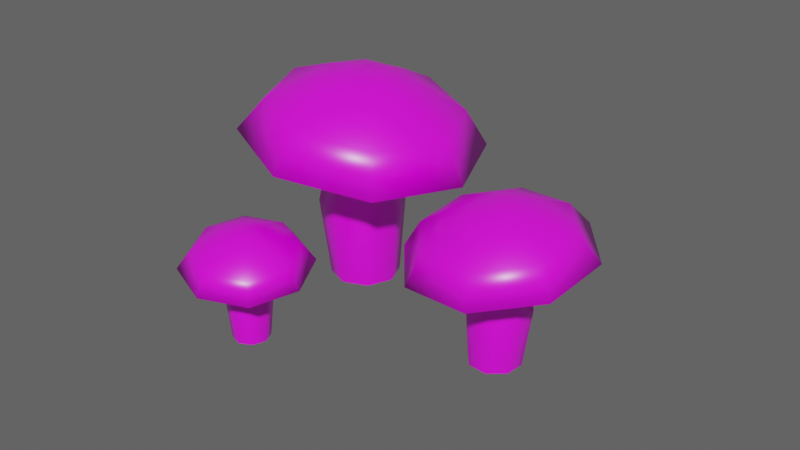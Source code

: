 # Source: mushroom.blend  (saved by Blender 2.82.7; exported with 4.5.12 LTS)
import bpy
from mathutils import Matrix  # noqa: F401  (used for matrix-valued properties, if any)

bpy.ops.wm.read_factory_settings(use_empty=True)
scene = bpy.context.scene
scene.name = 'Scene'

# ---- collections
col_collection = bpy.data.collections.new('Collection'); scene.collection.children.link(col_collection)

# ---- images (referenced by path relative to the original .blend; pixels are not part of the script)
import os
ASSET_DIR = os.environ.get("B2B_ASSET_DIR", "")  # directory of the original .blend (textures are referenced by path, not embedded)
HERE = os.path.dirname(os.path.abspath(__file__))  # packed textures are extracted next to this script under _unpacked/

def load_image(name, relpath, width, height, colorspace="sRGB"):
    """Load a texture the original file referenced (path relative to the .blend, or extracted next to this script)."""
    p = next((c for c in (os.path.join(HERE, relpath), os.path.join(ASSET_DIR, relpath)) if relpath and os.path.exists(c)), "")
    if p:
        img = bpy.data.images.load(p, check_existing=True)
        img.name = name
    else:  # same state as the original file: an image datablock whose file is absent (Cycles renders it pink)
        img = bpy.data.images.new(name, width, height)
        img.source = "FILE"
        img.filepath = "//" + (relpath or name)
    img.colorspace_settings.name = colorspace
    return img
img_untitled = load_image('Untitled', 'mushroom.png', 1024, 1024, 'sRGB')

# ---- materials (node trees are filled in below, after node groups)
mat_material_001 = bpy.data.materials.new('Material.001')
mat_material_001.use_transparent_shadow = False

# ---- material node trees
mat_material_001.use_nodes = True; mat_material_001.node_tree.nodes.clear()
_N = mat_material_001.node_tree.nodes; _L = mat_material_001.node_tree.links
n0 = _N.new('ShaderNodeOutputMaterial'); n0.name = 'Material Output'; n0.location = (300, 300)
n1 = _N.new('ShaderNodeBsdfPrincipled'); n1.name = 'Principled BSDF'; n1.location = (10, 300)
n1.distribution = 'GGX'
n1.subsurface_method = 'BURLEY'
n1.inputs[2].default_value = 0.3583
n1.inputs[3].default_value = 1.45
n1.inputs[13].default_value = 0.7333
n1.inputs[27].default_value = (0.0, 0.0, 0.0, 1.0)
n1.inputs[28].default_value = 1.0
n2 = _N.new('ShaderNodeTexImage'); n2.name = 'Image Texture'; n2.location = (-401, 168)
n2.image = img_untitled
_L.new(n1.outputs[0], n0.inputs[0])
_L.new(n2.outputs[0], n1.inputs[0])
n0.is_active_output = True

# ---- world
world_world = bpy.data.worlds.new('World'); scene.world = world_world
world_world.use_nodes = True; world_world.node_tree.nodes.clear()
_N = world_world.node_tree.nodes; _L = world_world.node_tree.links
n0 = _N.new('ShaderNodeOutputWorld'); n0.name = 'World Output'; n0.location = (300, 300)
n1 = _N.new('ShaderNodeBackground'); n1.name = 'Background'; n1.location = (10, 300)
n1.inputs[0].default_value = (0.05088, 0.05088, 0.05088, 1.0)
n1.inputs[1].default_value = 2.0
_L.new(n1.outputs[0], n0.inputs[0])
n0.is_active_output = True
world_world.color = (0.05088, 0.05088, 0.05088)
world_world.use_sun_shadow = False
world_world.sun_shadow_jitter_overblur = 0.0

# ---- meshes
me_circle = bpy.data.meshes.new('Circle')
me_circle.from_pydata([(1.431e-09, 0.808, 0.0), (-0.5713, 0.5713, 0.0), (-0.808, -3.389e-08, 0.0), (-0.5713, -0.5713, 0.0), (7.207e-08, -0.808, 0.0), (0.5713, -0.5713, 0.0), (0.808, 1.107e-08, 0.0), (0.5713, 0.5713, 0.0), (-0.06369, 1.0, 1.841), (-0.7708, 0.7071, 1.841), (-1.064, -1.124e-08, 1.841), (-0.7708, -0.7071, 1.841), (-0.06369, -1.0, 1.841), (0.6434, -0.7071, 1.841), (0.9363, 4.44e-08, 1.841), (0.6434, 0.7071, 1.841), (-0.002605, 0.716, 3.395), (-0.5032, 0.5063, 3.471), (-0.7105, -3.99e-08, 3.502), (-0.5032, -0.5063, 3.471), (-0.002605, -0.716, 3.395), (0.498, -0.5063, 3.319), (0.7053, 2.87e-08, 3.288), (0.498, 0.5063, 3.319), (-0.002605, 2.82, 3.395), (-1.974, 1.994, 3.693), (-2.791, -1.688e-07, 3.817), (-1.974, -1.994, 3.693), (-0.002605, -2.82, 3.395), (1.969, -1.994, 3.097), (2.785, 1.014e-07, 2.973), (1.969, 1.994, 3.097), (0.1032, 2.229, 4.215), (-1.455, 1.576, 4.45), (-2.101, -2.385e-07, 4.548), (-1.455, -1.576, 4.45), (0.1032, -2.229, 4.215), (1.662, -1.576, 3.979), (2.307, -2.493e-08, 3.881), (1.662, 1.576, 3.979), (0.1627, 1.226, 4.706), (-0.6944, 0.8668, 4.836), (-1.049, -2.243e-07, 4.89), (-0.6944, -0.8668, 4.836), (0.1627, -1.226, 4.706), (1.02, -0.8668, 4.577), (1.375, -1.068e-07, 4.523), (1.02, 0.8668, 4.577), (0.2358, 0.5444, 4.916), (-0.1448, 0.3849, 4.974), (-0.3025, -2.006e-07, 4.998), (-0.1448, -0.3849, 4.974), (0.2358, -0.5444, 4.916), (0.6164, -0.3849, 4.859), (0.774, -1.484e-07, 4.835), (0.6164, 0.3849, 4.859)], [], [(0, 8, 15, 7), (6, 14, 13, 5), (4, 12, 11, 3), (2, 10, 9, 1), (7, 15, 14, 6), (5, 13, 12, 4), (3, 11, 10, 2), (1, 9, 8, 0), (10, 18, 17, 9), (15, 23, 22, 14), (13, 21, 20, 12), (11, 19, 18, 10), (9, 17, 16, 8), (8, 16, 23, 15), (14, 22, 21, 13), (12, 20, 19, 11), (16, 24, 31, 23), (22, 30, 29, 21), (20, 28, 27, 19), (18, 26, 25, 17), (23, 31, 30, 22), (21, 29, 28, 20), (19, 27, 26, 18), (17, 25, 24, 16), (27, 35, 34, 26), (25, 33, 32, 24), (24, 32, 39, 31), (30, 38, 37, 29), (28, 36, 35, 27), (26, 34, 33, 25), (31, 39, 38, 30), (29, 37, 36, 28), (39, 47, 46, 38), (37, 45, 44, 36), (35, 43, 42, 34), (33, 41, 40, 32), (32, 40, 47, 39), (38, 46, 45, 37), (36, 44, 43, 35), (34, 42, 41, 33), (44, 52, 51, 43), (42, 50, 49, 41), (47, 55, 54, 46), (45, 53, 52, 44), (43, 51, 50, 42), (41, 49, 48, 40), (40, 48, 55, 47), (46, 54, 53, 45), (49, 50, 51, 52, 53, 54, 55, 48)])
me_circle.polygons.foreach_set('use_smooth', [True] * 49)
_uv = me_circle.uv_layers.new(name='UVMap')
_uv.uv.foreach_set('vector', [0.2283, 0.02345, 0.2102, 0.2234, 0.2894, 0.2155, 0.296, 0.02576, 0.3626, 0.02709, 0.3622, 0.2096, 0.4316, 0.2073, 0.4287, 0.02715, 0.4949, 0.02747, 0.4987, 0.2065, 0.5644, 0.2075, 0.5614, 0.02767, 0.6285, 0.02695, 0.6308, 0.2102, 0.7006, 0.2125, 0.696, 0.02607, 0.296, 0.02576, 0.2894, 0.2155, 0.3622, 0.2096, 0.3626, 0.02709, 0.4287, 0.02715, 0.4316, 0.2073, 0.4987, 0.2065, 0.4949, 0.02747, 0.5614, 0.02767, 0.5644, 0.2075, 0.6308, 0.2102, 0.6285, 0.02695, 0.696, 0.02607, 0.7006, 0.2125, 0.7786, 0.218, 0.7618, 0.02099, 0.6308, 0.2102, 0.6156, 0.3745, 0.6749, 0.3804, 0.7006, 0.2125, 0.2894, 0.2155, 0.3166, 0.369, 0.3768, 0.3596, 0.3622, 0.2096, 0.4316, 0.2073, 0.4373, 0.3575, 0.4973, 0.3619, 0.4987, 0.2065, 0.5644, 0.2075, 0.5566, 0.3687, 0.6156, 0.3745, 0.6308, 0.2102, 0.7006, 0.2125, 0.6749, 0.3804, 0.7354, 0.3868, 0.7786, 0.218, 0.2102, 0.2234, 0.2601, 0.3881, 0.3166, 0.369, 0.2894, 0.2155, 0.3622, 0.2096, 0.3768, 0.3596, 0.4373, 0.3575, 0.4316, 0.2073, 0.4987, 0.2065, 0.4973, 0.3619, 0.5566, 0.3687, 0.5644, 0.2075, 0.1583, 0.5385, 0.2423, 0.5721, 0.4491, 0.479, 0.3742, 0.4021, 0.6244, 0.4099, 0.5864, 0.4873, 0.6762, 0.5885, 0.8098, 0.5827, 0.8098, 0.8367, 0.7245, 0.8046, 0.5197, 0.897, 0.5931, 0.9717, 0.3436, 0.9618, 0.3842, 0.882, 0.29, 0.7863, 0.1588, 0.7915, 0.3742, 0.4021, 0.4491, 0.479, 0.5864, 0.4873, 0.6244, 0.4099, 0.8098, 0.5827, 0.6762, 0.5885, 0.7245, 0.8046, 0.8098, 0.8367, 0.5931, 0.9717, 0.5197, 0.897, 0.3842, 0.882, 0.3436, 0.9618, 0.1588, 0.7915, 0.29, 0.7863, 0.2423, 0.5721, 0.1583, 0.5385, 0.5197, 0.897, 0.5071, 0.8332, 0.4127, 0.8264, 0.3842, 0.882, 0.29, 0.7863, 0.35, 0.7575, 0.3423, 0.6252, 0.2423, 0.5721, 0.2423, 0.5721, 0.3423, 0.6252, 0.4484, 0.5541, 0.4491, 0.479, 0.5864, 0.4873, 0.5506, 0.5572, 0.6149, 0.6344, 0.6762, 0.5885, 0.7245, 0.8046, 0.6206, 0.7593, 0.5071, 0.8332, 0.5197, 0.897, 0.3842, 0.882, 0.4127, 0.8264, 0.35, 0.7575, 0.29, 0.7863, 0.4491, 0.479, 0.4484, 0.5541, 0.5506, 0.5572, 0.5864, 0.4873, 0.6762, 0.5885, 0.6149, 0.6344, 0.6206, 0.7593, 0.7245, 0.8046, 0.4484, 0.5541, 0.4563, 0.6246, 0.5118, 0.6329, 0.5506, 0.5572, 0.6149, 0.6344, 0.5522, 0.6709, 0.5518, 0.7242, 0.6206, 0.7593, 0.5071, 0.8332, 0.4988, 0.7648, 0.4429, 0.7674, 0.4127, 0.8264, 0.35, 0.7575, 0.4113, 0.7226, 0.4126, 0.6571, 0.3423, 0.6252, 0.3423, 0.6252, 0.4126, 0.6571, 0.4563, 0.6246, 0.4484, 0.5541, 0.5506, 0.5572, 0.5118, 0.6329, 0.5522, 0.6709, 0.6149, 0.6344, 0.6206, 0.7593, 0.5518, 0.7242, 0.4988, 0.7648, 0.5071, 0.8332, 0.4127, 0.8264, 0.4429, 0.7674, 0.4113, 0.7226, 0.35, 0.7575, 0.5518, 0.7242, 0.5142, 0.7111, 0.4983, 0.7183, 0.4988, 0.7648, 0.4429, 0.7674, 0.4705, 0.7135, 0.4498, 0.6949, 0.4113, 0.7226, 0.4563, 0.6246, 0.4652, 0.6684, 0.4927, 0.6701, 0.5118, 0.6329, 0.5522, 0.6709, 0.5108, 0.6904, 0.5142, 0.7111, 0.5518, 0.7242, 0.4988, 0.7648, 0.4983, 0.7183, 0.4705, 0.7135, 0.4429, 0.7674, 0.4113, 0.7226, 0.4498, 0.6949, 0.4461, 0.6784, 0.4126, 0.6571, 0.4126, 0.6571, 0.4461, 0.6784, 0.4652, 0.6684, 0.4563, 0.6246, 0.5118, 0.6329, 0.4927, 0.6701, 0.5108, 0.6904, 0.5522, 0.6709, 0.4498, 0.6949, 0.4705, 0.7135, 0.4983, 0.7183, 0.5142, 0.7111, 0.5108, 0.6904, 0.4927, 0.6701, 0.4652, 0.6684, 0.4461, 0.6784])
me_circle.materials.append(mat_material_001)
me_circle.use_remesh_fix_poles = True
me_circle.use_remesh_preserve_attributes = False
me_circle.use_mirror_vertex_groups = False
me_circle.update()
me_circle_001 = bpy.data.meshes.new('Circle.001')
me_circle_001.from_pydata([(1.431e-09, 0.808, 0.0), (-0.5713, 0.5713, 0.0), (-0.808, -3.389e-08, 0.0), (-0.5713, -0.5713, 0.0), (7.207e-08, -0.808, 0.0), (0.5713, -0.5713, 0.0), (0.808, 1.107e-08, 0.0), (0.5713, 0.5713, 0.0), (-0.06369, 1.0, 1.841), (-0.7708, 0.7071, 1.841), (-1.064, -1.124e-08, 1.841), (-0.7708, -0.7071, 1.841), (-0.06369, -1.0, 1.841), (0.6434, -0.7071, 1.841), (0.9363, 4.44e-08, 1.841), (0.6434, 0.7071, 1.841), (-0.002605, 0.716, 3.395), (-0.5032, 0.5063, 3.471), (-0.7105, -3.99e-08, 3.502), (-0.5032, -0.5063, 3.471), (-0.002605, -0.716, 3.395), (0.498, -0.5063, 3.319), (0.7053, 2.87e-08, 3.288), (0.498, 0.5063, 3.319), (-0.002605, 2.82, 3.395), (-1.974, 1.994, 3.693), (-2.791, -1.688e-07, 3.817), (-1.974, -1.994, 3.693), (-0.002605, -2.82, 3.395), (1.969, -1.994, 3.097), (2.785, 1.014e-07, 2.973), (1.969, 1.994, 3.097), (0.1032, 2.229, 4.215), (-1.455, 1.576, 4.45), (-2.101, -2.385e-07, 4.548), (-1.455, -1.576, 4.45), (0.1032, -2.229, 4.215), (1.662, -1.576, 3.979), (2.307, -2.493e-08, 3.881), (1.662, 1.576, 3.979), (0.1627, 1.226, 4.706), (-0.6944, 0.8668, 4.836), (-1.049, -2.243e-07, 4.89), (-0.6944, -0.8668, 4.836), (0.1627, -1.226, 4.706), (1.02, -0.8668, 4.577), (1.375, -1.068e-07, 4.523), (1.02, 0.8668, 4.577), (0.2358, 0.5444, 4.916), (-0.1448, 0.3849, 4.974), (-0.3025, -2.006e-07, 4.998), (-0.1448, -0.3849, 4.974), (0.2358, -0.5444, 4.916), (0.6164, -0.3849, 4.859), (0.774, -1.484e-07, 4.835), (0.6164, 0.3849, 4.859)], [], [(0, 8, 15, 7), (6, 14, 13, 5), (4, 12, 11, 3), (2, 10, 9, 1), (7, 15, 14, 6), (5, 13, 12, 4), (3, 11, 10, 2), (1, 9, 8, 0), (10, 18, 17, 9), (15, 23, 22, 14), (13, 21, 20, 12), (11, 19, 18, 10), (9, 17, 16, 8), (8, 16, 23, 15), (14, 22, 21, 13), (12, 20, 19, 11), (16, 24, 31, 23), (22, 30, 29, 21), (20, 28, 27, 19), (18, 26, 25, 17), (23, 31, 30, 22), (21, 29, 28, 20), (19, 27, 26, 18), (17, 25, 24, 16), (27, 35, 34, 26), (25, 33, 32, 24), (24, 32, 39, 31), (30, 38, 37, 29), (28, 36, 35, 27), (26, 34, 33, 25), (31, 39, 38, 30), (29, 37, 36, 28), (39, 47, 46, 38), (37, 45, 44, 36), (35, 43, 42, 34), (33, 41, 40, 32), (32, 40, 47, 39), (38, 46, 45, 37), (36, 44, 43, 35), (34, 42, 41, 33), (44, 52, 51, 43), (42, 50, 49, 41), (47, 55, 54, 46), (45, 53, 52, 44), (43, 51, 50, 42), (41, 49, 48, 40), (40, 48, 55, 47), (46, 54, 53, 45), (49, 50, 51, 52, 53, 54, 55, 48)])
me_circle_001.polygons.foreach_set('use_smooth', [True] * 49)
_uv = me_circle_001.uv_layers.new(name='UVMap')
_uv.uv.foreach_set('vector', [0.2283, 0.02345, 0.2102, 0.2234, 0.2894, 0.2155, 0.296, 0.02576, 0.3626, 0.02709, 0.3622, 0.2096, 0.4316, 0.2073, 0.4287, 0.02715, 0.4949, 0.02747, 0.4987, 0.2065, 0.5644, 0.2075, 0.5614, 0.02767, 0.6285, 0.02695, 0.6308, 0.2102, 0.7006, 0.2125, 0.696, 0.02607, 0.296, 0.02576, 0.2894, 0.2155, 0.3622, 0.2096, 0.3626, 0.02709, 0.4287, 0.02715, 0.4316, 0.2073, 0.4987, 0.2065, 0.4949, 0.02747, 0.5614, 0.02767, 0.5644, 0.2075, 0.6308, 0.2102, 0.6285, 0.02695, 0.696, 0.02607, 0.7006, 0.2125, 0.7786, 0.218, 0.7618, 0.02099, 0.6308, 0.2102, 0.6156, 0.3745, 0.6749, 0.3804, 0.7006, 0.2125, 0.2894, 0.2155, 0.3166, 0.369, 0.3768, 0.3596, 0.3622, 0.2096, 0.4316, 0.2073, 0.4373, 0.3575, 0.4973, 0.3619, 0.4987, 0.2065, 0.5644, 0.2075, 0.5566, 0.3687, 0.6156, 0.3745, 0.6308, 0.2102, 0.7006, 0.2125, 0.6749, 0.3804, 0.7354, 0.3868, 0.7786, 0.218, 0.2102, 0.2234, 0.2601, 0.3881, 0.3166, 0.369, 0.2894, 0.2155, 0.3622, 0.2096, 0.3768, 0.3596, 0.4373, 0.3575, 0.4316, 0.2073, 0.4987, 0.2065, 0.4973, 0.3619, 0.5566, 0.3687, 0.5644, 0.2075, 0.1583, 0.5385, 0.2423, 0.5721, 0.4491, 0.479, 0.3742, 0.4021, 0.6244, 0.4099, 0.5864, 0.4873, 0.6762, 0.5885, 0.8098, 0.5827, 0.8098, 0.8367, 0.7245, 0.8046, 0.5197, 0.897, 0.5931, 0.9717, 0.3436, 0.9618, 0.3842, 0.882, 0.29, 0.7863, 0.1588, 0.7915, 0.3742, 0.4021, 0.4491, 0.479, 0.5864, 0.4873, 0.6244, 0.4099, 0.8098, 0.5827, 0.6762, 0.5885, 0.7245, 0.8046, 0.8098, 0.8367, 0.5931, 0.9717, 0.5197, 0.897, 0.3842, 0.882, 0.3436, 0.9618, 0.1588, 0.7915, 0.29, 0.7863, 0.2423, 0.5721, 0.1583, 0.5385, 0.5197, 0.897, 0.5071, 0.8332, 0.4127, 0.8264, 0.3842, 0.882, 0.29, 0.7863, 0.35, 0.7575, 0.3423, 0.6252, 0.2423, 0.5721, 0.2423, 0.5721, 0.3423, 0.6252, 0.4484, 0.5541, 0.4491, 0.479, 0.5864, 0.4873, 0.5506, 0.5572, 0.6149, 0.6344, 0.6762, 0.5885, 0.7245, 0.8046, 0.6206, 0.7593, 0.5071, 0.8332, 0.5197, 0.897, 0.3842, 0.882, 0.4127, 0.8264, 0.35, 0.7575, 0.29, 0.7863, 0.4491, 0.479, 0.4484, 0.5541, 0.5506, 0.5572, 0.5864, 0.4873, 0.6762, 0.5885, 0.6149, 0.6344, 0.6206, 0.7593, 0.7245, 0.8046, 0.4484, 0.5541, 0.4563, 0.6246, 0.5118, 0.6329, 0.5506, 0.5572, 0.6149, 0.6344, 0.5522, 0.6709, 0.5518, 0.7242, 0.6206, 0.7593, 0.5071, 0.8332, 0.4988, 0.7648, 0.4429, 0.7674, 0.4127, 0.8264, 0.35, 0.7575, 0.4113, 0.7226, 0.4126, 0.6571, 0.3423, 0.6252, 0.3423, 0.6252, 0.4126, 0.6571, 0.4563, 0.6246, 0.4484, 0.5541, 0.5506, 0.5572, 0.5118, 0.6329, 0.5522, 0.6709, 0.6149, 0.6344, 0.6206, 0.7593, 0.5518, 0.7242, 0.4988, 0.7648, 0.5071, 0.8332, 0.4127, 0.8264, 0.4429, 0.7674, 0.4113, 0.7226, 0.35, 0.7575, 0.5518, 0.7242, 0.5142, 0.7111, 0.4983, 0.7183, 0.4988, 0.7648, 0.4429, 0.7674, 0.4705, 0.7135, 0.4498, 0.6949, 0.4113, 0.7226, 0.4563, 0.6246, 0.4652, 0.6684, 0.4927, 0.6701, 0.5118, 0.6329, 0.5522, 0.6709, 0.5108, 0.6904, 0.5142, 0.7111, 0.5518, 0.7242, 0.4988, 0.7648, 0.4983, 0.7183, 0.4705, 0.7135, 0.4429, 0.7674, 0.4113, 0.7226, 0.4498, 0.6949, 0.4461, 0.6784, 0.4126, 0.6571, 0.4126, 0.6571, 0.4461, 0.6784, 0.4652, 0.6684, 0.4563, 0.6246, 0.5118, 0.6329, 0.4927, 0.6701, 0.5108, 0.6904, 0.5522, 0.6709, 0.4498, 0.6949, 0.4705, 0.7135, 0.4983, 0.7183, 0.5142, 0.7111, 0.5108, 0.6904, 0.4927, 0.6701, 0.4652, 0.6684, 0.4461, 0.6784])
me_circle_001.materials.append(mat_material_001)
me_circle_001.use_remesh_fix_poles = True
me_circle_001.use_remesh_preserve_attributes = False
me_circle_001.use_mirror_vertex_groups = False
me_circle_001.update()
me_circle_002 = bpy.data.meshes.new('Circle.002')
me_circle_002.from_pydata([(1.431e-09, 0.808, 0.0), (-0.5713, 0.5713, 0.0), (-0.808, -3.389e-08, 0.0), (-0.5713, -0.5713, 0.0), (7.207e-08, -0.808, 0.0), (0.5713, -0.5713, 0.0), (0.808, 1.107e-08, 0.0), (0.5713, 0.5713, 0.0), (-0.06369, 1.0, 1.841), (-0.7708, 0.7071, 1.841), (-1.064, -1.124e-08, 1.841), (-0.7708, -0.7071, 1.841), (-0.06369, -1.0, 1.841), (0.6434, -0.7071, 1.841), (0.9363, 4.44e-08, 1.841), (0.6434, 0.7071, 1.841), (-0.002605, 0.716, 3.395), (-0.5032, 0.5063, 3.471), (-0.7105, -3.99e-08, 3.502), (-0.5032, -0.5063, 3.471), (-0.002605, -0.716, 3.395), (0.498, -0.5063, 3.319), (0.7053, 2.87e-08, 3.288), (0.498, 0.5063, 3.319), (-0.002605, 2.82, 3.395), (-1.974, 1.994, 3.693), (-2.791, -1.688e-07, 3.817), (-1.974, -1.994, 3.693), (-0.002605, -2.82, 3.395), (1.969, -1.994, 3.097), (2.785, 1.014e-07, 2.973), (1.969, 1.994, 3.097), (0.1032, 2.229, 4.215), (-1.455, 1.576, 4.45), (-2.101, -2.385e-07, 4.548), (-1.455, -1.576, 4.45), (0.1032, -2.229, 4.215), (1.662, -1.576, 3.979), (2.307, -2.493e-08, 3.881), (1.662, 1.576, 3.979), (0.1627, 1.226, 4.706), (-0.6944, 0.8668, 4.836), (-1.049, -2.243e-07, 4.89), (-0.6944, -0.8668, 4.836), (0.1627, -1.226, 4.706), (1.02, -0.8668, 4.577), (1.375, -1.068e-07, 4.523), (1.02, 0.8668, 4.577), (0.2358, 0.5444, 4.916), (-0.1448, 0.3849, 4.974), (-0.3025, -2.006e-07, 4.998), (-0.1448, -0.3849, 4.974), (0.2358, -0.5444, 4.916), (0.6164, -0.3849, 4.859), (0.774, -1.484e-07, 4.835), (0.6164, 0.3849, 4.859)], [], [(0, 8, 15, 7), (6, 14, 13, 5), (4, 12, 11, 3), (2, 10, 9, 1), (7, 15, 14, 6), (5, 13, 12, 4), (3, 11, 10, 2), (1, 9, 8, 0), (10, 18, 17, 9), (15, 23, 22, 14), (13, 21, 20, 12), (11, 19, 18, 10), (9, 17, 16, 8), (8, 16, 23, 15), (14, 22, 21, 13), (12, 20, 19, 11), (16, 24, 31, 23), (22, 30, 29, 21), (20, 28, 27, 19), (18, 26, 25, 17), (23, 31, 30, 22), (21, 29, 28, 20), (19, 27, 26, 18), (17, 25, 24, 16), (27, 35, 34, 26), (25, 33, 32, 24), (24, 32, 39, 31), (30, 38, 37, 29), (28, 36, 35, 27), (26, 34, 33, 25), (31, 39, 38, 30), (29, 37, 36, 28), (39, 47, 46, 38), (37, 45, 44, 36), (35, 43, 42, 34), (33, 41, 40, 32), (32, 40, 47, 39), (38, 46, 45, 37), (36, 44, 43, 35), (34, 42, 41, 33), (44, 52, 51, 43), (42, 50, 49, 41), (47, 55, 54, 46), (45, 53, 52, 44), (43, 51, 50, 42), (41, 49, 48, 40), (40, 48, 55, 47), (46, 54, 53, 45), (49, 50, 51, 52, 53, 54, 55, 48)])
me_circle_002.polygons.foreach_set('use_smooth', [True] * 49)
_uv = me_circle_002.uv_layers.new(name='UVMap')
_uv.uv.foreach_set('vector', [0.2283, 0.02345, 0.2102, 0.2234, 0.2894, 0.2155, 0.296, 0.02576, 0.3626, 0.02709, 0.3622, 0.2096, 0.4316, 0.2073, 0.4287, 0.02715, 0.4949, 0.02747, 0.4987, 0.2065, 0.5644, 0.2075, 0.5614, 0.02767, 0.6285, 0.02695, 0.6308, 0.2102, 0.7006, 0.2125, 0.696, 0.02607, 0.296, 0.02576, 0.2894, 0.2155, 0.3622, 0.2096, 0.3626, 0.02709, 0.4287, 0.02715, 0.4316, 0.2073, 0.4987, 0.2065, 0.4949, 0.02747, 0.5614, 0.02767, 0.5644, 0.2075, 0.6308, 0.2102, 0.6285, 0.02695, 0.696, 0.02607, 0.7006, 0.2125, 0.7786, 0.218, 0.7618, 0.02099, 0.6308, 0.2102, 0.6156, 0.3745, 0.6749, 0.3804, 0.7006, 0.2125, 0.2894, 0.2155, 0.3166, 0.369, 0.3768, 0.3596, 0.3622, 0.2096, 0.4316, 0.2073, 0.4373, 0.3575, 0.4973, 0.3619, 0.4987, 0.2065, 0.5644, 0.2075, 0.5566, 0.3687, 0.6156, 0.3745, 0.6308, 0.2102, 0.7006, 0.2125, 0.6749, 0.3804, 0.7354, 0.3868, 0.7786, 0.218, 0.2102, 0.2234, 0.2601, 0.3881, 0.3166, 0.369, 0.2894, 0.2155, 0.3622, 0.2096, 0.3768, 0.3596, 0.4373, 0.3575, 0.4316, 0.2073, 0.4987, 0.2065, 0.4973, 0.3619, 0.5566, 0.3687, 0.5644, 0.2075, 0.1583, 0.5385, 0.2423, 0.5721, 0.4491, 0.479, 0.3742, 0.4021, 0.6244, 0.4099, 0.5864, 0.4873, 0.6762, 0.5885, 0.8098, 0.5827, 0.8098, 0.8367, 0.7245, 0.8046, 0.5197, 0.897, 0.5931, 0.9717, 0.3436, 0.9618, 0.3842, 0.882, 0.29, 0.7863, 0.1588, 0.7915, 0.3742, 0.4021, 0.4491, 0.479, 0.5864, 0.4873, 0.6244, 0.4099, 0.8098, 0.5827, 0.6762, 0.5885, 0.7245, 0.8046, 0.8098, 0.8367, 0.5931, 0.9717, 0.5197, 0.897, 0.3842, 0.882, 0.3436, 0.9618, 0.1588, 0.7915, 0.29, 0.7863, 0.2423, 0.5721, 0.1583, 0.5385, 0.5197, 0.897, 0.5071, 0.8332, 0.4127, 0.8264, 0.3842, 0.882, 0.29, 0.7863, 0.35, 0.7575, 0.3423, 0.6252, 0.2423, 0.5721, 0.2423, 0.5721, 0.3423, 0.6252, 0.4484, 0.5541, 0.4491, 0.479, 0.5864, 0.4873, 0.5506, 0.5572, 0.6149, 0.6344, 0.6762, 0.5885, 0.7245, 0.8046, 0.6206, 0.7593, 0.5071, 0.8332, 0.5197, 0.897, 0.3842, 0.882, 0.4127, 0.8264, 0.35, 0.7575, 0.29, 0.7863, 0.4491, 0.479, 0.4484, 0.5541, 0.5506, 0.5572, 0.5864, 0.4873, 0.6762, 0.5885, 0.6149, 0.6344, 0.6206, 0.7593, 0.7245, 0.8046, 0.4484, 0.5541, 0.4563, 0.6246, 0.5118, 0.6329, 0.5506, 0.5572, 0.6149, 0.6344, 0.5522, 0.6709, 0.5518, 0.7242, 0.6206, 0.7593, 0.5071, 0.8332, 0.4988, 0.7648, 0.4429, 0.7674, 0.4127, 0.8264, 0.35, 0.7575, 0.4113, 0.7226, 0.4126, 0.6571, 0.3423, 0.6252, 0.3423, 0.6252, 0.4126, 0.6571, 0.4563, 0.6246, 0.4484, 0.5541, 0.5506, 0.5572, 0.5118, 0.6329, 0.5522, 0.6709, 0.6149, 0.6344, 0.6206, 0.7593, 0.5518, 0.7242, 0.4988, 0.7648, 0.5071, 0.8332, 0.4127, 0.8264, 0.4429, 0.7674, 0.4113, 0.7226, 0.35, 0.7575, 0.5518, 0.7242, 0.5142, 0.7111, 0.4983, 0.7183, 0.4988, 0.7648, 0.4429, 0.7674, 0.4705, 0.7135, 0.4498, 0.6949, 0.4113, 0.7226, 0.4563, 0.6246, 0.4652, 0.6684, 0.4927, 0.6701, 0.5118, 0.6329, 0.5522, 0.6709, 0.5108, 0.6904, 0.5142, 0.7111, 0.5518, 0.7242, 0.4988, 0.7648, 0.4983, 0.7183, 0.4705, 0.7135, 0.4429, 0.7674, 0.4113, 0.7226, 0.4498, 0.6949, 0.4461, 0.6784, 0.4126, 0.6571, 0.4126, 0.6571, 0.4461, 0.6784, 0.4652, 0.6684, 0.4563, 0.6246, 0.5118, 0.6329, 0.4927, 0.6701, 0.5108, 0.6904, 0.5522, 0.6709, 0.4498, 0.6949, 0.4705, 0.7135, 0.4983, 0.7183, 0.5142, 0.7111, 0.5108, 0.6904, 0.4927, 0.6701, 0.4652, 0.6684, 0.4461, 0.6784])
me_circle_002.materials.append(mat_material_001)
me_circle_002.use_remesh_fix_poles = True
me_circle_002.use_remesh_preserve_attributes = False
me_circle_002.use_mirror_vertex_groups = False
me_circle_002.update()

# ---- objects
ob_circle = bpy.data.objects.new('Circle', me_circle)
ob_circle_001 = bpy.data.objects.new('Circle.001', me_circle_001)
ob_circle_002 = bpy.data.objects.new('Circle.002', me_circle_002)

# ---- transforms, parenting, visibility, modifiers, constraints
ob_circle.location = (0.0, 0.0, -0.04403)
ob_circle.scale = (0.529, 0.529, 0.529)
ob_circle.lineart.crease_threshold = 0.0
ob_circle_001.location = (0.0, -1.959, -0.05753)
ob_circle_001.rotation_euler = (0.0, -0.0, -0.7358)
ob_circle_001.scale = (0.2713, 0.2713, 0.2713)
ob_circle_001.lineart.crease_threshold = 0.0
ob_circle_002.location = (2.42, -0.6135, -0.03921)
ob_circle_002.rotation_euler = (0.0, -0.0, -2.058)
ob_circle_002.scale = (0.3847, 0.3847, 0.3847)
ob_circle_002.lineart.crease_threshold = 0.0

# ---- collection membership
col_collection.objects.link(ob_circle)
col_collection.objects.link(ob_circle_001)
col_collection.objects.link(ob_circle_002)

# ---- scene / render settings (as saved in the file)
scene.frame_start = 1; scene.frame_end = 250; scene.frame_set(1)
scene.render.engine = 'BLENDER_EEVEE_NEXT'
scene.cycles.use_denoising = False
scene.cycles.samples = 128
scene.cycles.sampling_pattern = 'TABULATED_SOBOL'
scene.cycles.use_adaptive_sampling = False
scene.cycles.use_light_tree = False
scene.eevee.use_gtao = True
scene.eevee.gtao_distance = 16.17
scene.eevee.use_raytracing = True
scene.view_settings.view_transform = 'Filmic'
bpy.context.view_layer.update()

# ---- added for rendering (the .blend has no active camera and no usable light): camera, sun
cam_auto = bpy.data.cameras.new('AutoCamera')
cam_auto.lens = 50.0
cam_auto.sensor_width = 36.0
cam_auto.clip_end = 1000.0
ob_auto_camera = bpy.data.objects.new('AutoCamera', cam_auto)
scene.collection.objects.link(ob_auto_camera)
ob_auto_camera.location = (8.14123, -9.09741, 6.8222)
ob_auto_camera.rotation_euler = (1.09748, -7.21219e-08, 0.694738)
scene.camera = ob_auto_camera
light_auto_sun = bpy.data.lights.new('AutoSun', 'SUN')
light_auto_sun.energy = 3.0
light_auto_sun.angle = 0.0523599
ob_auto_sun = bpy.data.objects.new('AutoSun', light_auto_sun)
scene.collection.objects.link(ob_auto_sun)
ob_auto_sun.rotation_euler = (0.872665, 0.174533, 0.523599)
bpy.context.view_layer.update()

